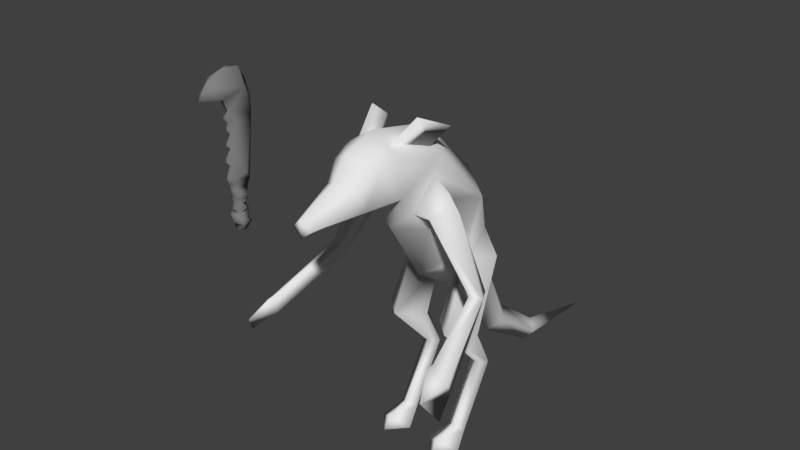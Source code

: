 # Source: enemy_rat.blend  (saved by Blender 2.79.0; exported with 4.5.12 LTS)
import bpy
from mathutils import Matrix  # noqa: F401  (used for matrix-valued properties, if any)

bpy.ops.wm.read_factory_settings(use_empty=True)
scene = bpy.context.scene
scene.name = 'Scene'

# ---- collections
col_collection_1 = bpy.data.collections.new('Collection 1'); scene.collection.children.link(col_collection_1)

# ---- materials (node trees are filled in below, after node groups)
mat_no_render = bpy.data.materials.new('no_render')
mat_no_render.alpha_threshold = 0.0
mat_no_render.use_transparent_shadow = False
mat_no_render.diffuse_color = (0.2266, 0.2266, 0.2266, 1.0)
mat_no_render.roughness = 0.5

# ---- material node trees

# ---- world
world_world = bpy.data.worlds.new('World'); scene.world = world_world
world_world.color = (0.05088, 0.05088, 0.05088)
world_world.use_sun_shadow = False
world_world.sun_shadow_jitter_overblur = 0.0
world_world.cycles.sampling_method = 'MANUAL'

# ---- meshes
me_cube_001 = bpy.data.meshes.new('Cube.001')
me_cube_001.from_pydata([(0.1205, -0.1289, 1.181), (0.07541, 0.2175, 0.5749), (0.1153, 0.1022, 0.942), (0.03803, 0.06287, 0.6263), (0.1089, -0.04419, 0.7614), (0.02897, -0.008149, 0.4677), (0.08515, -0.2911, 1.063), (0.1117, 0.02179, 0.7323), (0.108, -0.3261, 1.217), (0.07698, -0.4498, 1.076), (0.09222, -0.3975, 1.191), (0.06175, -0.462, 1.138), (0.03514, -0.6418, 1.073), (0.05153, 0.3736, 0.2871), (0.1117, -0.09029, 0.4776), (0.1117, 0.07399, 0.4578), (0.03786, 0.6146, 0.1185), (0.1117, 0.175, 0.6546), (0.05883, -0.3248, 1.243), (0.1541, -0.1349, 1.281), (0.03104, -0.2857, 1.204), (0.09113, -0.2223, 1.319), (0.07775, -0.1622, 1.271), (0.04923, -0.2642, 1.146), (0.09594, -0.1498, 1.21), (0.1944, -0.008149, 0.4677), (0.1779, 0.1149, 0.7277), (0.07694, 0.1337, 0.2673), (0.1117, 0.1045, 0.2675), (0.1117, 0.1626, 0.2862), (0.1464, 0.1337, 0.2673), (0.1117, 0.1633, 0.2482), (0.07694, -0.001566, 0.03627), (0.1117, -0.02496, 0.05907), (0.1117, 0.02454, -0.001913), (0.1464, -0.001566, 0.03627), (0.1771, -0.08039, -0.001111), (0.1117, -0.1484, -0.001111), (0.04624, -0.08039, -0.001111), (0.1117, -0.1188, 0.04692), (0.125, -0.159, 0.9391), (0.2635, -0.1699, 0.7108), (0.1448, -0.226, 0.9905), (0.2844, -0.1905, 0.7454), (0.295, -0.1166, 0.7352), (0.1483, -0.09345, 0.9884), (0.3216, -0.166, 0.7403), (0.2156, -0.1605, 1.008), (0.3028, -0.1478, 0.6961), (0.3955, -0.4373, 0.5858), (0.3881, -0.4177, 0.5372), (0.3428, -0.4373, 0.5582), (0.3351, -0.4368, 0.637), (0.3375, -0.4751, 0.6325), (0.3716, -0.5479, 0.5673), (0.4114, -0.5004, 0.4914), (0.1002, 0.1459, 0.803), (0.1724, -0.1568, 1.062), (0.1117, -0.09329, 1.001), (0.1097, -0.1565, 1.11), (0.09779, -0.1739, 0.9192), (0.09047, -0.2358, 0.9951), (-0.1205, -0.1289, 1.181), (0.0, 0.1788, 0.9942), (-0.07541, 0.2175, 0.5749), (-0.1153, 0.1022, 0.942), (-0.03803, 0.06287, 0.6263), (-0.1089, -0.04419, 0.7614), (0.0, 0.1455, 0.5259), (0.0, -0.09449, 0.6816), (-0.02897, -0.008149, 0.4677), (-0.08515, -0.2911, 1.063), (0.0, -0.3184, 1.04), (0.0, -0.3304, 1.289), (-0.1117, 0.02179, 0.7323), (-0.108, -0.3261, 1.217), (0.0, -0.4512, 1.244), (0.0, -0.4391, 1.03), (-0.07698, -0.4498, 1.076), (-0.09222, -0.3975, 1.191), (0.0, -0.5049, 1.171), (-0.06175, -0.462, 1.138), (0.0, -0.6526, 1.105), (0.0, -0.6467, 1.042), (-0.03514, -0.6418, 1.073), (0.0, 0.4228, 0.3206), (-0.05153, 0.3736, 0.2871), (-0.1117, -0.09029, 0.4776), (0.0, 0.3244, 0.2537), (-0.1117, 0.07399, 0.4578), (0.0, 0.6348, 0.1573), (-0.03786, 0.6146, 0.1185), (-0.1117, 0.175, 0.6546), (0.0, 0.5944, 0.07974), (0.0, 1.02, 0.05485), (-0.05883, -0.3248, 1.243), (-0.1541, -0.1349, 1.281), (-0.03104, -0.2857, 1.204), (-0.09113, -0.2223, 1.319), (-0.07775, -0.1622, 1.271), (-0.04923, -0.2642, 1.146), (-0.09594, -0.1498, 1.21), (-0.1944, -0.008149, 0.4677), (-0.1779, 0.1149, 0.7277), (-0.07694, 0.1337, 0.2673), (-0.1117, 0.1045, 0.2675), (-0.1117, 0.1626, 0.2862), (-0.1464, 0.1337, 0.2673), (-0.1117, 0.1633, 0.2482), (-0.07694, -0.001566, 0.03627), (-0.1117, -0.02496, 0.05907), (-0.1117, 0.02454, -0.001913), (-0.1464, -0.001566, 0.03627), (-0.1771, -0.08039, -0.001111), (-0.1117, -0.1484, -0.001111), (-0.04624, -0.08039, -0.001111), (-0.1117, -0.1188, 0.04692), (-0.125, -0.159, 0.9391), (-0.2635, -0.1699, 0.7108), (-0.1448, -0.226, 0.9905), (-0.2844, -0.1905, 0.7454), (-0.295, -0.1166, 0.7352), (-0.1483, -0.09345, 0.9884), (-0.3216, -0.166, 0.7403), (-0.2156, -0.1605, 1.008), (-0.3028, -0.1478, 0.6961), (-0.3955, -0.4373, 0.5858), (-0.3881, -0.4177, 0.5372), (-0.3428, -0.4373, 0.5582), (-0.3351, -0.4368, 0.637), (-0.3375, -0.4751, 0.6325), (-0.3716, -0.5479, 0.5673), (-0.4114, -0.5004, 0.4914), (-0.1002, 0.1459, 0.803), (-0.1724, -0.1568, 1.062), (-0.1117, -0.09329, 1.001), (-0.1097, -0.1565, 1.11), (-0.09779, -0.1739, 0.9192), (-0.09047, -0.2358, 0.9951), (0.0, -0.2403, 0.915), (0.0, -0.06616, 1.231), (0.0, 0.2895, 0.6239), (0.0, 0.2207, 0.8539)], [], [(142, 63, 2, 56), (139, 61, 6, 72), (0, 140, 73, 8), (141, 142, 17), (8, 73, 76, 10), (59, 58, 2, 0), (6, 0, 8), (5, 3, 17, 15), (9, 10, 11), (72, 6, 9, 77), (6, 8, 10, 9), (77, 9, 12, 83), (10, 76, 80, 11), (9, 11, 12), (11, 80, 82, 12), (14, 7, 3, 5), (141, 1, 13, 85), (15, 17, 26, 25), (1, 68, 88, 13), (90, 16, 94), (13, 88, 93, 16), (85, 13, 16, 90), (25, 26, 7, 14), (16, 93, 94), (21, 19, 22), (22, 19, 24), (24, 19, 21), (20, 22, 24, 23), (23, 24, 21, 18), (18, 21, 22, 20), (26, 17, 56), (27, 5, 15, 29), (27, 29, 31), (28, 14, 5, 27), (29, 15, 25, 30), (30, 25, 14, 28), (32, 27, 31, 34), (33, 28, 27, 32), (34, 31, 30, 35), (35, 30, 28, 33), (29, 30, 31), (34, 36, 37), (34, 37, 38), (41, 40, 45, 44), (43, 42, 40, 41), (44, 45, 47, 46), (46, 47, 42, 43), (47, 45, 57), (46, 43, 52, 49), (48, 46, 49, 50), (41, 48, 50, 51), (43, 41, 51, 52), (53, 51, 54), (52, 51, 53), (49, 52, 53), (49, 53, 54), (50, 49, 54, 55), (51, 50, 55, 54), (3, 7, 69), (7, 26, 56), (7, 56, 2, 4), (7, 4, 69), (69, 68, 3), (17, 3, 68, 1), (56, 17, 142), (17, 1, 141), (42, 57, 59, 61), (42, 47, 57), (57, 45, 58, 59), (40, 42, 61, 60), (45, 40, 60, 58), (44, 46, 48), (41, 44, 48), (139, 60, 61), (59, 0, 6, 61), (69, 4, 60, 139), (0, 2, 63, 140), (58, 60, 4, 2), (39, 38, 37), (39, 37, 36), (39, 36, 35), (35, 36, 34), (34, 38, 32), (38, 39, 32), (35, 33, 39), (33, 32, 39), (12, 82, 83), (142, 133, 65, 63), (139, 72, 71, 138), (62, 75, 73, 140), (141, 92, 142), (75, 79, 76, 73), (136, 62, 65, 135), (71, 75, 62), (70, 89, 92, 66), (78, 81, 79), (72, 77, 78, 71), (71, 78, 79, 75), (77, 83, 84, 78), (79, 81, 80, 76), (78, 84, 81), (81, 84, 82, 80), (87, 70, 66, 74), (141, 85, 86, 64), (89, 102, 103, 92), (64, 86, 88, 68), (90, 94, 91), (86, 91, 93, 88), (85, 90, 91, 86), (102, 87, 74, 103), (91, 94, 93), (98, 99, 96), (99, 101, 96), (101, 98, 96), (97, 100, 101, 99), (100, 95, 98, 101), (95, 97, 99, 98), (103, 133, 92), (104, 106, 89, 70), (104, 108, 106), (105, 104, 70, 87), (106, 107, 102, 89), (107, 105, 87, 102), (109, 111, 108, 104), (110, 109, 104, 105), (111, 112, 107, 108), (112, 110, 105, 107), (106, 108, 107), (111, 114, 113), (111, 115, 114), (118, 121, 122, 117), (120, 118, 117, 119), (121, 123, 124, 122), (123, 120, 119, 124), (124, 134, 122), (123, 126, 129, 120), (125, 127, 126, 123), (118, 128, 127, 125), (120, 129, 128, 118), (130, 131, 128), (129, 130, 128), (126, 130, 129), (126, 131, 130), (127, 132, 131, 126), (128, 131, 132, 127), (66, 69, 74), (74, 133, 103), (74, 67, 65, 133), (74, 69, 67), (69, 66, 68), (92, 64, 68, 66), (133, 142, 92), (92, 141, 64), (119, 138, 136, 134), (119, 134, 124), (134, 136, 135, 122), (117, 137, 138, 119), (122, 135, 137, 117), (121, 125, 123), (118, 125, 121), (139, 138, 137), (136, 138, 71, 62), (69, 139, 137, 67), (62, 140, 63, 65), (135, 65, 67, 137), (116, 114, 115), (116, 113, 114), (116, 112, 113), (112, 111, 113), (111, 109, 115), (115, 109, 116), (112, 116, 110), (110, 116, 109), (84, 83, 82)])
me_cube_001.polygons.foreach_set('use_smooth', [True] * 174)
_uv = me_cube_001.uv_layers.new(name='UVMap')
_uv.uv.foreach_set('vector', [0.5296, 0.6637, 0.5052, 0.7496, 0.4313, 0.7088, 0.4559, 0.6303, 0.208, 0.6816, 0.2397, 0.7478, 0.2072, 0.7922, 0.16, 0.7582, 0.3139, 0.8458, 0.375, 0.9007, 0.2296, 0.9585, 0.2199, 0.8858, 0.5567, 0.5214, 0.5296, 0.6637, 0.4644, 0.5461, 0.2199, 0.8858, 0.2296, 0.9585, 0.1523, 0.951, 0.1787, 0.8888, 0.2942, 0.8106, 0.3239, 0.7466, 0.4313, 0.7088, 0.3139, 0.8458, 0.2072, 0.7922, 0.3139, 0.8458, 0.2199, 0.8858, 0.2773, 0.4573, 0.2715, 0.557, 0.2167, 0.6023, 0.1932, 0.4581, 0.123, 0.8444, 0.1787, 0.8888, 0.1295, 0.8817, 0.16, 0.7582, 0.2072, 0.7922, 0.123, 0.8444, 0.09728, 0.7975, 0.2072, 0.7922, 0.2199, 0.8858, 0.1787, 0.8888, 0.123, 0.8444, 0.09728, 0.7975, 0.123, 0.8444, 0.03559, 0.8807, 0.01553, 0.8688, 0.1787, 0.8888, 0.1523, 0.951, 0.106, 0.9239, 0.1295, 0.8817, 0.123, 0.8444, 0.1295, 0.8817, 0.03559, 0.8807, 0.1295, 0.8817, 0.106, 0.9239, 0.0252, 0.9019, 0.03559, 0.8807, 0.0747, 0.4847, 0.08721, 0.625, 0.01194, 0.5724, 0.02521, 0.4709, 0.5567, 0.5214, 0.4903, 0.4942, 0.5774, 0.3101, 0.6187, 0.3311, 0.1932, 0.4581, 0.2167, 0.6023, 0.1516, 0.6179, 0.1247, 0.4767, 0.4903, 0.4942, 0.4334, 0.4523, 0.5373, 0.2853, 0.5774, 0.3101, 0.7225, 0.2126, 0.6999, 0.1874, 0.918, 0.0834, 0.5774, 0.3101, 0.5373, 0.2853, 0.6796, 0.1602, 0.6999, 0.1874, 0.6187, 0.3311, 0.5774, 0.3101, 0.6999, 0.1874, 0.7225, 0.2126, 0.1247, 0.4767, 0.1516, 0.6179, 0.08721, 0.625, 0.0747, 0.4847, 0.6999, 0.1874, 0.6796, 0.1602, 0.918, 0.0834, 0.3723, 0.2465, 0.3663, 0.3537, 0.3234, 0.2744, 0.3234, 0.2744, 0.3663, 0.3537, 0.2568, 0.2994, 0.4808, 0.3063, 0.3663, 0.3537, 0.3723, 0.2465, 0.3029, 0.1293, 0.3234, 0.2744, 0.2568, 0.2994, 0.228, 0.1393, 0.5103, 0.1518, 0.4808, 0.3063, 0.3723, 0.2465, 0.3836, 0.1249, 0.3836, 0.1249, 0.3723, 0.2465, 0.3234, 0.2744, 0.3029, 0.1293, 0.1516, 0.6179, 0.2167, 0.6023, 0.1601, 0.6819, 0.1959, 0.3038, 0.2773, 0.4573, 0.1932, 0.4581, 0.1674, 0.3167, 0.1959, 0.3038, 0.1674, 0.3167, 0.1653, 0.2956, 0.09994, 0.3069, 0.0747, 0.4847, 0.02521, 0.4709, 0.06569, 0.3046, 0.1674, 0.3167, 0.1932, 0.4581, 0.1247, 0.4767, 0.1338, 0.3094, 0.1338, 0.3094, 0.1247, 0.4767, 0.0747, 0.4847, 0.09994, 0.3069, 0.2066, 0.1183, 0.1959, 0.3038, 0.1653, 0.2956, 0.1711, 0.1188, 0.104, 0.1115, 0.09994, 0.3069, 0.06569, 0.3046, 0.07179, 0.1126, 0.1711, 0.1188, 0.1653, 0.2956, 0.1338, 0.3094, 0.1331, 0.1206, 0.1331, 0.1206, 0.1338, 0.3094, 0.09994, 0.3069, 0.104, 0.1115, 0.1674, 0.3167, 0.1338, 0.3094, 0.1653, 0.2956, 0.1711, 0.1188, 0.1373, 0.07675, 0.1427, 0.01824, 0.1711, 0.1188, 0.1427, 0.01824, 0.2053, 0.05207, 0.7305, 0.6705, 0.6953, 0.9163, 0.6285, 0.8898, 0.6844, 0.6863, 0.7646, 0.6772, 0.759, 0.9278, 0.6953, 0.9163, 0.7305, 0.6705, 0.8456, 0.694, 0.8773, 0.901, 0.8146, 0.8962, 0.8014, 0.6746, 0.8014, 0.6746, 0.8146, 0.8962, 0.759, 0.9278, 0.7646, 0.6772, 0.8146, 0.8962, 0.8773, 0.901, 0.8249, 0.9352, 0.8014, 0.6746, 0.7646, 0.6772, 0.7668, 0.4489, 0.8161, 0.4267, 0.8428, 0.66, 0.8014, 0.6746, 0.8161, 0.4267, 0.8541, 0.4204, 0.7305, 0.6705, 0.695, 0.6596, 0.6802, 0.4202, 0.7185, 0.4262, 0.7646, 0.6772, 0.7305, 0.6705, 0.7185, 0.4262, 0.7668, 0.4489, 0.767, 0.4251, 0.7185, 0.4262, 0.7672, 0.3592, 0.7668, 0.4489, 0.7185, 0.4262, 0.767, 0.4251, 0.8161, 0.4267, 0.7668, 0.4489, 0.767, 0.4251, 0.8161, 0.4267, 0.767, 0.4251, 0.7672, 0.3592, 0.8541, 0.4204, 0.8161, 0.4267, 0.7672, 0.3592, 0.8425, 0.347, 0.7185, 0.4262, 0.6802, 0.4202, 0.692, 0.347, 0.7672, 0.3592, 0.3935, 0.5184, 0.3832, 0.5941, 0.2984, 0.5472, 0.08721, 0.625, 0.1516, 0.6179, 0.1601, 0.6819, 0.3832, 0.5941, 0.4559, 0.6303, 0.4313, 0.7088, 0.3482, 0.6129, 0.3832, 0.5941, 0.3482, 0.6129, 0.2984, 0.5472, 0.2984, 0.5472, 0.4334, 0.4523, 0.3935, 0.5184, 0.4644, 0.5461, 0.3935, 0.5184, 0.4334, 0.4523, 0.4903, 0.4942, 0.4559, 0.6303, 0.4644, 0.5461, 0.5296, 0.6637, 0.4644, 0.5461, 0.4903, 0.4942, 0.5567, 0.5214, 0.759, 0.9278, 0.8249, 0.9352, 0.8358, 0.9826, 0.7493, 0.9619, 0.759, 0.9278, 0.8146, 0.8962, 0.8249, 0.9352, 0.8249, 0.9352, 0.8773, 0.901, 0.8905, 0.9231, 0.8358, 0.9826, 0.6953, 0.9163, 0.759, 0.9278, 0.7493, 0.9619, 0.6989, 0.9418, 0.6285, 0.8898, 0.6953, 0.9163, 0.6989, 0.9418, 0.6209, 0.9066, 0.8456, 0.694, 0.8014, 0.6746, 0.8428, 0.66, 0.7305, 0.6705, 0.6844, 0.6863, 0.695, 0.6596, 0.208, 0.6816, 0.2752, 0.7013, 0.2397, 0.7478, 0.2942, 0.8106, 0.3139, 0.8458, 0.2072, 0.7922, 0.2397, 0.7478, 0.2984, 0.5472, 0.3482, 0.6129, 0.2752, 0.7013, 0.208, 0.6816, 0.3139, 0.8458, 0.4313, 0.7088, 0.5052, 0.7496, 0.375, 0.9007, 0.3239, 0.7466, 0.2752, 0.7013, 0.3482, 0.6129, 0.4313, 0.7088, 0.1134, 0.05972, 0.06111, 0.04294, 0.1427, 0.01824, 0.1134, 0.05972, 0.1427, 0.01824, 0.1373, 0.07675, 0.1134, 0.05972, 0.1373, 0.07675, 0.1331, 0.1206, 0.1331, 0.1206, 0.1373, 0.07675, 0.1711, 0.1188, 0.1711, 0.1188, 0.2053, 0.05207, 0.2066, 0.1183, 0.06111, 0.04294, 0.1134, 0.05972, 0.07179, 0.1126, 0.1331, 0.1206, 0.104, 0.1115, 0.1134, 0.05972, 0.104, 0.1115, 0.07179, 0.1126, 0.1134, 0.05972, 0.03559, 0.8807, 0.0252, 0.9019, 0.01553, 0.8688, 0.5296, 0.6637, 0.4559, 0.6303, 0.4313, 0.7088, 0.5052, 0.7496, 0.208, 0.6816, 0.16, 0.7582, 0.2072, 0.7922, 0.2397, 0.7478, 0.3139, 0.8458, 0.2199, 0.8858, 0.2296, 0.9585, 0.375, 0.9007, 0.5567, 0.5214, 0.4644, 0.5461, 0.5296, 0.6637, 0.2199, 0.8858, 0.1787, 0.8888, 0.1523, 0.951, 0.2296, 0.9585, 0.2942, 0.8106, 0.3139, 0.8458, 0.4313, 0.7088, 0.3239, 0.7466, 0.2072, 0.7922, 0.2199, 0.8858, 0.3139, 0.8458, 0.2773, 0.4573, 0.1932, 0.4581, 0.2167, 0.6023, 0.2715, 0.557, 0.123, 0.8444, 0.1295, 0.8817, 0.1787, 0.8888, 0.16, 0.7582, 0.09728, 0.7975, 0.123, 0.8444, 0.2072, 0.7922, 0.2072, 0.7922, 0.123, 0.8444, 0.1787, 0.8888, 0.2199, 0.8858, 0.09728, 0.7975, 0.01553, 0.8688, 0.03559, 0.8807, 0.123, 0.8444, 0.1787, 0.8888, 0.1295, 0.8817, 0.106, 0.9239, 0.1523, 0.951, 0.123, 0.8444, 0.03559, 0.8807, 0.1295, 0.8817, 0.1295, 0.8817, 0.03559, 0.8807, 0.0252, 0.9019, 0.106, 0.9239, 0.0747, 0.4847, 0.02521, 0.4709, 0.01194, 0.5724, 0.08721, 0.625, 0.5567, 0.5214, 0.6187, 0.3311, 0.5774, 0.3101, 0.4903, 0.4942, 0.1932, 0.4581, 0.1247, 0.4767, 0.1516, 0.6179, 0.2167, 0.6023, 0.4903, 0.4942, 0.5774, 0.3101, 0.5373, 0.2853, 0.4334, 0.4523, 0.7225, 0.2126, 0.918, 0.0834, 0.6999, 0.1874, 0.5774, 0.3101, 0.6999, 0.1874, 0.6796, 0.1602, 0.5373, 0.2853, 0.6187, 0.3311, 0.7225, 0.2126, 0.6999, 0.1874, 0.5774, 0.3101, 0.1247, 0.4767, 0.0747, 0.4847, 0.08721, 0.625, 0.1516, 0.6179, 0.6999, 0.1874, 0.918, 0.0834, 0.6796, 0.1602, 0.3723, 0.2465, 0.3234, 0.2744, 0.3663, 0.3537, 0.3234, 0.2744, 0.2568, 0.2994, 0.3663, 0.3537, 0.4808, 0.3063, 0.3723, 0.2465, 0.3663, 0.3537, 0.3029, 0.1293, 0.228, 0.1393, 0.2568, 0.2994, 0.3234, 0.2744, 0.5103, 0.1518, 0.3836, 0.1249, 0.3723, 0.2465, 0.4808, 0.3063, 0.3836, 0.1249, 0.3029, 0.1293, 0.3234, 0.2744, 0.3723, 0.2465, 0.1516, 0.6179, 0.1601, 0.6819, 0.2167, 0.6023, 0.1959, 0.3038, 0.1674, 0.3167, 0.1932, 0.4581, 0.2773, 0.4573, 0.1959, 0.3038, 0.1653, 0.2956, 0.1674, 0.3167, 0.09994, 0.3069, 0.06569, 0.3046, 0.02521, 0.4709, 0.0747, 0.4847, 0.1674, 0.3167, 0.1338, 0.3094, 0.1247, 0.4767, 0.1932, 0.4581, 0.1338, 0.3094, 0.09994, 0.3069, 0.0747, 0.4847, 0.1247, 0.4767, 0.2066, 0.1183, 0.1711, 0.1188, 0.1653, 0.2956, 0.1959, 0.3038, 0.104, 0.1115, 0.07179, 0.1126, 0.06569, 0.3046, 0.09994, 0.3069, 0.1711, 0.1188, 0.1331, 0.1206, 0.1338, 0.3094, 0.1653, 0.2956, 0.1331, 0.1206, 0.104, 0.1115, 0.09994, 0.3069, 0.1338, 0.3094, 0.1674, 0.3167, 0.1653, 0.2956, 0.1338, 0.3094, 0.1711, 0.1188, 0.1427, 0.01824, 0.1373, 0.07675, 0.1711, 0.1188, 0.2053, 0.05207, 0.1427, 0.01824, 0.7305, 0.6705, 0.6844, 0.6863, 0.6285, 0.8898, 0.6953, 0.9163, 0.7646, 0.6772, 0.7305, 0.6705, 0.6953, 0.9163, 0.759, 0.9278, 0.8456, 0.694, 0.8014, 0.6746, 0.8146, 0.8962, 0.8773, 0.901, 0.8014, 0.6746, 0.7646, 0.6772, 0.759, 0.9278, 0.8146, 0.8962, 0.8146, 0.8962, 0.8249, 0.9352, 0.8773, 0.901, 0.8014, 0.6746, 0.8161, 0.4267, 0.7668, 0.4489, 0.7646, 0.6772, 0.8428, 0.66, 0.8541, 0.4204, 0.8161, 0.4267, 0.8014, 0.6746, 0.7305, 0.6705, 0.7185, 0.4262, 0.6802, 0.4202, 0.695, 0.6596, 0.7646, 0.6772, 0.7668, 0.4489, 0.7185, 0.4262, 0.7305, 0.6705, 0.767, 0.4251, 0.7672, 0.3592, 0.7185, 0.4262, 0.7668, 0.4489, 0.767, 0.4251, 0.7185, 0.4262, 0.8161, 0.4267, 0.767, 0.4251, 0.7668, 0.4489, 0.8161, 0.4267, 0.7672, 0.3592, 0.767, 0.4251, 0.8541, 0.4204, 0.8425, 0.347, 0.7672, 0.3592, 0.8161, 0.4267, 0.7185, 0.4262, 0.7672, 0.3592, 0.692, 0.347, 0.6802, 0.4202, 0.3935, 0.5184, 0.2984, 0.5472, 0.3832, 0.5941, 0.08721, 0.625, 0.1601, 0.6819, 0.1516, 0.6179, 0.3832, 0.5941, 0.3482, 0.6129, 0.4313, 0.7088, 0.4559, 0.6303, 0.3832, 0.5941, 0.2984, 0.5472, 0.3482, 0.6129, 0.2984, 0.5472, 0.3935, 0.5184, 0.4334, 0.4523, 0.4644, 0.5461, 0.4903, 0.4942, 0.4334, 0.4523, 0.3935, 0.5184, 0.4559, 0.6303, 0.5296, 0.6637, 0.4644, 0.5461, 0.4644, 0.5461, 0.5567, 0.5214, 0.4903, 0.4942, 0.759, 0.9278, 0.7493, 0.9619, 0.8358, 0.9826, 0.8249, 0.9352, 0.759, 0.9278, 0.8249, 0.9352, 0.8146, 0.8962, 0.8249, 0.9352, 0.8358, 0.9826, 0.8905, 0.9231, 0.8773, 0.901, 0.6953, 0.9163, 0.6989, 0.9418, 0.7493, 0.9619, 0.759, 0.9278, 0.6285, 0.8898, 0.6209, 0.9066, 0.6989, 0.9418, 0.6953, 0.9163, 0.8456, 0.694, 0.8428, 0.66, 0.8014, 0.6746, 0.7305, 0.6705, 0.695, 0.6596, 0.6844, 0.6863, 0.208, 0.6816, 0.2397, 0.7478, 0.2752, 0.7013, 0.2942, 0.8106, 0.2397, 0.7478, 0.2072, 0.7922, 0.3139, 0.8458, 0.2984, 0.5472, 0.208, 0.6816, 0.2752, 0.7013, 0.3482, 0.6129, 0.3139, 0.8458, 0.375, 0.9007, 0.5052, 0.7496, 0.4313, 0.7088, 0.3239, 0.7466, 0.4313, 0.7088, 0.3482, 0.6129, 0.2752, 0.7013, 0.1134, 0.05972, 0.1427, 0.01824, 0.06111, 0.04294, 0.1134, 0.05972, 0.1373, 0.07675, 0.1427, 0.01824, 0.1134, 0.05972, 0.1331, 0.1206, 0.1373, 0.07675, 0.1331, 0.1206, 0.1711, 0.1188, 0.1373, 0.07675, 0.1711, 0.1188, 0.2066, 0.1183, 0.2053, 0.05207, 0.06111, 0.04294, 0.07179, 0.1126, 0.1134, 0.05972, 0.1331, 0.1206, 0.1134, 0.05972, 0.104, 0.1115, 0.104, 0.1115, 0.1134, 0.05972, 0.07179, 0.1126, 0.03559, 0.8807, 0.01553, 0.8688, 0.0252, 0.9019])
me_cube_001.use_remesh_preserve_volume = False
me_cube_001.use_remesh_preserve_attributes = False
me_cube_001.use_mirror_vertex_groups = False
me_cube_001.update()
me_cube_005 = bpy.data.meshes.new('Cube.005')
me_cube_005.from_pydata([(-0.02493, -0.01854, -0.01457), (-0.03052, -0.02038, 0.03258), (-0.02736, -0.01051, 0.05825), (-0.03635, -0.002736, -0.03842), (-0.02118, -0.02005, -0.05363), (-0.01526, 0.02791, 0.02555), (-0.02675, 0.0139, 0.008442), (0.02258, 0.02342, -0.01498), (-0.007175, 0.03051, 0.008655), (-0.01491, 0.03331, -0.04536), (-0.01676, 0.01923, -0.02398), (-0.005942, 0.03066, 0.043), (0.02712, 0.01855, -0.04908), (0.03619, -0.01112, -0.008038), (0.03344, 0.01708, 0.03076), (0.01767, -0.01822, -0.02619), (0.03579, -0.02658, -0.04591), (0.03352, 0.02701, -0.0703), (0.0255, -0.007854, 0.01327), (0.03388, -0.01617, 0.06177), (0.001075, -0.04191, -0.005128), (-0.006079, -0.02851, 0.02023), (0.001736, -0.0404, -0.06623), (0.02177, -0.02991, 0.04142), (-0.01359, -0.03097, 0.05219), (-0.01615, -0.03937, -0.03249), (-0.03033, -0.008242, -0.1029), (-0.02215, 0.02336, -0.1096), (-0.02162, 0.02339, -0.06458), (0.02401, -0.02588, 0.1049), (0.03183, 0.0141, 0.05221), (0.02319, 0.04028, 0.1105), (0.02753, 0.02372, 0.1438), (-0.009496, -0.05624, 0.2057), (0.005719, -0.03273, 0.2524), (0.003255, -0.05396, 0.2762), (-0.02812, -0.04079, 0.1187), (0.01838, -0.06026, 0.2049), (-0.01094, -0.02062, 0.2535), (-0.04049, -0.003951, 0.1001), (-0.01846, 0.04445, 0.1159), (-0.01008, -0.04113, 0.0982), (0.01457, -0.03682, 0.08086), (-8.228e-06, -0.05759, 0.1317), (0.02289, -0.04608, 0.1294), (0.01726, 0.03211, 0.07805), (-0.02365, 0.02705, 0.08961), (-0.01383, 0.08774, 0.3839), (-0.009176, 0.08219, 0.4507), (0.01478, -0.0336, 0.1786), (-0.00972, -0.03953, 0.1837), (-0.02708, 0.01816, 0.1322), (0.0196, 0.0473, 0.489), (0.01405, -0.1364, 0.5378), (0.00497, -0.02898, 0.314), (0.01677, 0.07587, 0.3758), (0.01476, 0.07785, 0.4466), (-0.01683, 0.07577, 0.3573), (-0.01016, -0.01551, 0.3115), (0.002233, -0.03646, 0.3648), (0.002094, -0.04507, 0.3393), (0.002187, -0.05649, 0.3885), (0.007744, -0.02614, 0.4116), (-0.007515, -0.03089, 0.4117), (-0.01775, -0.007701, 0.5872), (-0.01236, -0.1003, 0.5646), (-0.01502, 0.005407, 0.4277), (-0.01125, -0.05585, 0.4644), (0.01539, 0.0239, 0.5809), (0.01534, -0.05631, 0.5872), (-0.004414, 0.07104, 0.5248), (-0.01785, 0.05833, 0.5062), (0.02362, 0.0005158, -0.1068), (0.02977, -0.01398, -0.08402), (-0.03254, -0.002806, -0.08131), (-0.0009763, -0.02513, -0.1063), (0.01097, 0.03072, -0.1016), (0.00423, -0.1673, 0.4877), (0.0106, -0.05549, 0.4628), (-0.005341, 0.02392, 0.582), (-0.01342, -0.1593, 0.4997)], [], [(1, 24, 5), (0, 21, 6), (5, 8, 6), (2, 11, 24), (6, 10, 0), (10, 9, 3), (8, 14, 18), (30, 14, 11), (45, 30, 11), (16, 7, 15), (30, 23, 14), (15, 13, 20), (16, 15, 0), (22, 16, 25), (21, 23, 24), (13, 18, 20), (18, 23, 21), (21, 24, 1), (0, 4, 25), (75, 74, 26), (27, 75, 26), (31, 29, 45), (31, 44, 29), (38, 50, 33), (50, 49, 37), (34, 33, 37), (39, 2, 41), (41, 2, 24), (42, 29, 41), (41, 44, 43), (29, 44, 41), (31, 46, 40), (47, 56, 55), (34, 32, 54), (49, 32, 34), (32, 31, 55), (49, 34, 37), (55, 54, 32), (34, 54, 35), (51, 50, 38), (51, 38, 66), (66, 57, 51), (52, 68, 53), (59, 54, 55), (62, 59, 55), (78, 62, 52), (58, 59, 66), (66, 48, 47), (59, 58, 60), (80, 65, 64), (70, 56, 71), (70, 52, 56), (71, 79, 70), (68, 52, 70), (75, 27, 72), (73, 75, 72), (16, 22, 73), (73, 74, 75), (22, 74, 73), (4, 74, 22), (28, 17, 76), (65, 80, 53), (80, 77, 53), (9, 28, 4, 3), (53, 77, 78), (64, 69, 79), (78, 67, 62), (0, 3, 4), (6, 21, 1), (1, 5, 6), (5, 24, 11), (2, 46, 11), (2, 39, 46), (4, 28, 74), (0, 10, 3), (10, 6, 8), (7, 10, 8), (9, 12, 28), (7, 8, 18), (8, 5, 11), (10, 7, 9), (12, 17, 28), (7, 12, 9), (15, 7, 13), (16, 12, 7), (16, 17, 12), (73, 17, 16), (18, 14, 23), (19, 42, 23), (20, 0, 15), (25, 16, 0), (20, 18, 21), (23, 42, 24), (25, 4, 22), (26, 74, 27), (74, 28, 27), (45, 29, 42), (45, 42, 19), (19, 30, 45), (31, 32, 44), (43, 50, 36), (33, 50, 37), (50, 43, 49), (49, 43, 44), (34, 38, 33), (46, 39, 40), (35, 58, 38), (54, 58, 35), (39, 41, 36), (39, 36, 51), (51, 40, 39), (41, 24, 42), (41, 43, 36), (46, 31, 45), (45, 11, 46), (47, 55, 57), (48, 56, 47), (31, 40, 57), (31, 57, 55), (49, 44, 32), (51, 57, 40), (51, 36, 50), (66, 38, 58), (52, 53, 78), (63, 66, 61), (59, 60, 54), (55, 56, 52), (59, 62, 61), (52, 62, 55), (66, 47, 57), (63, 67, 66), (66, 59, 61), (60, 58, 54), (61, 62, 63), (62, 67, 63), (80, 64, 67), (67, 71, 66), (71, 48, 66), (67, 64, 71), (53, 68, 69), (48, 71, 56), (70, 79, 68), (71, 64, 79), (72, 76, 73), (27, 28, 76), (73, 76, 17), (76, 72, 27), (53, 69, 65), (77, 67, 78), (79, 69, 68), (64, 65, 69), (80, 67, 77), (14, 8, 11), (13, 7, 18), (23, 30, 19), (0, 20, 21), (35, 38, 34)])
me_cube_005.polygons.foreach_set('use_smooth', [True] * 157)
_uv = me_cube_005.uv_layers.new(name='UVMap')
_uv.uv.foreach_set('vector', [0.3706, 0.188, 0.3918, 0.2231, 0.3103, 0.1856, 0.3706, 0.1187, 0.4022, 0.1656, 0.3334, 0.158, 0.3103, 0.1856, 0.2961, 0.1609, 0.3334, 0.158, 0.365, 0.2442, 0.2996, 0.2144, 0.3918, 0.2231, 0.3334, 0.158, 0.3177, 0.1162, 0.3706, 0.1187, 0.3177, 0.1162, 0.3108, 0.09211, 0.3429, 0.09607, 0.2961, 0.1609, 0.2421, 0.1937, 0.2179, 0.1577, 0.2359, 0.2203, 0.2421, 0.1937, 0.2996, 0.2144, 0.2564, 0.2695, 0.2359, 0.2203, 0.2996, 0.2144, 0.2157, 0.04664, 0.2663, 0.1178, 0.2123, 0.08906, 0.2359, 0.2203, 0.1802, 0.1955, 0.2421, 0.1937, 0.2123, 0.08906, 0.2215, 0.123, 0.1605, 0.1124, 0.4194, 0.05024, 0.4127, 0.08027, 0.3706, 0.1187, 0.3705, 0.05955, 0.4194, 0.05024, 0.3735, 0.08446, 0.1568, 0.1539, 0.1802, 0.1955, 0.1298, 0.1935, 0.2215, 0.123, 0.2179, 0.1577, 0.1605, 0.1124, 0.2179, 0.1577, 0.1802, 0.1955, 0.1568, 0.1539, 0.4022, 0.1656, 0.3918, 0.2231, 0.3706, 0.188, 0.3706, 0.1187, 0.3543, 0.07744, 0.3735, 0.08446, 0.3334, 0.04442, 0.3363, 0.06271, 0.3305, 0.05299, 0.3229, 0.05336, 0.3334, 0.04442, 0.3305, 0.05299, 0.2489, 0.3171, 0.1607, 0.2881, 0.2564, 0.2695, 0.2489, 0.3171, 0.1298, 0.3176, 0.1607, 0.2881, 0.4105, 0.5123, 0.4349, 0.4103, 0.4527, 0.4469, 0.06934, 0.3889, 0.1121, 0.4008, 0.06965, 0.4505, 0.444, 0.5213, 0.4527, 0.4469, 0.494, 0.4439, 0.366, 0.2979, 0.365, 0.2442, 0.4278, 0.2815, 0.4278, 0.2815, 0.365, 0.2442, 0.3918, 0.2231, 0.1554, 0.2478, 0.1607, 0.2881, 0.1139, 0.2597, 0.1139, 0.2597, 0.1298, 0.3176, 0.09709, 0.3102, 0.1607, 0.2881, 0.1298, 0.3176, 0.1139, 0.2597, 0.2489, 0.3171, 0.3179, 0.29, 0.3035, 0.3308, 0.2882, 0.7057, 0.2661, 0.7716, 0.2498, 0.6945, 0.1049, 0.5208, 0.2174, 0.3598, 0.1006, 0.6171, 0.1121, 0.4008, 0.2174, 0.3598, 0.1049, 0.5208, 0.2174, 0.3598, 0.2489, 0.3171, 0.2498, 0.6945, 0.1121, 0.4008, 0.1049, 0.5208, 0.06965, 0.4505, 0.2498, 0.6945, 0.1006, 0.6171, 0.2174, 0.3598, 0.444, 0.5213, 0.4378, 0.5896, 0.431, 0.5513, 0.3435, 0.3464, 0.4349, 0.4103, 0.4105, 0.5123, 0.3435, 0.3464, 0.4105, 0.5123, 0.3884, 0.7578, 0.3884, 0.7578, 0.2958, 0.6703, 0.3435, 0.3464, 0.2422, 0.8241, 0.2727, 0.9136, 0.07437, 0.9999, 0.09408, 0.6952, 0.1006, 0.6171, 0.2498, 0.6945, 0.1191, 0.7641, 0.09408, 0.6952, 0.2498, 0.6945, 0.113, 0.8522, 0.1191, 0.7641, 0.2422, 0.8241, 0.4089, 0.5905, 0.4535, 0.6576, 0.3884, 0.7578, 0.3884, 0.7578, 0.2921, 0.7721, 0.2882, 0.7057, 0.4535, 0.6576, 0.4089, 0.5905, 0.4374, 0.6172, 0.5075, 0.9496, 0.4207, 0.9717, 0.3316, 0.9329, 0.2854, 0.8473, 0.2661, 0.7716, 0.3057, 0.8334, 0.2854, 0.8473, 0.2422, 0.8241, 0.2661, 0.7716, 0.3057, 0.8334, 0.2976, 0.9226, 0.2854, 0.8473, 0.2727, 0.9136, 0.2422, 0.8241, 0.2854, 0.8473, 0.3334, 0.04442, 0.3229, 0.05336, 0.3127, 0.01094, 0.3677, 0.01022, 0.3334, 0.04442, 0.3127, 0.01094, 0.4194, 0.05024, 0.3705, 0.05955, 0.3677, 0.01022, 0.3677, 0.01022, 0.3363, 0.06271, 0.3334, 0.04442, 0.3705, 0.05955, 0.3363, 0.06271, 0.3677, 0.01022, 0.3543, 0.07744, 0.3363, 0.06271, 0.3705, 0.05955, 0.3195, 0.07747, 0.2864, 0.05621, 0.3091, 0.04841, 0.4207, 0.9717, 0.5075, 0.9496, 0.4745, 0.9999, 0.5075, 0.9496, 0.5372, 0.9538, 0.4745, 0.9999, 0.3108, 0.09211, 0.3195, 0.07747, 0.3543, 0.07744, 0.3429, 0.09607, 0.07437, 0.9999, 7.329e-05, 0.9638, 0.113, 0.8522, 0.3316, 0.9329, 0.3598, 0.9938, 0.2976, 0.9226, 0.4856, 0.8064, 0.4575, 0.8192, 0.4542, 0.727, 0.3706, 0.1187, 0.3429, 0.09607, 0.3543, 0.07744, 0.3334, 0.158, 0.4022, 0.1656, 0.3706, 0.188, 0.3706, 0.188, 0.3103, 0.1856, 0.3334, 0.158, 0.3103, 0.1856, 0.3918, 0.2231, 0.2996, 0.2144, 0.365, 0.2442, 0.3179, 0.29, 0.2996, 0.2144, 0.365, 0.2442, 0.366, 0.2979, 0.3179, 0.29, 0.3543, 0.07744, 0.3195, 0.07747, 0.3363, 0.06271, 0.3706, 0.1187, 0.3177, 0.1162, 0.3429, 0.09607, 0.3177, 0.1162, 0.3334, 0.158, 0.2961, 0.1609, 0.2663, 0.1178, 0.3177, 0.1162, 0.2961, 0.1609, 0.3108, 0.09211, 0.2745, 0.07385, 0.3195, 0.07747, 0.2663, 0.1178, 0.2961, 0.1609, 0.2179, 0.1577, 0.2961, 0.1609, 0.3103, 0.1856, 0.2996, 0.2144, 0.3177, 0.1162, 0.2663, 0.1178, 0.3108, 0.09211, 0.2745, 0.07385, 0.2864, 0.05621, 0.3195, 0.07747, 0.2663, 0.1178, 0.2745, 0.07385, 0.3108, 0.09211, 0.2123, 0.08906, 0.2663, 0.1178, 0.2215, 0.123, 0.2157, 0.04664, 0.2745, 0.07385, 0.2663, 0.1178, 0.2157, 0.04664, 0.2864, 0.05621, 0.2745, 0.07385, 0.2712, 7.329e-05, 0.2864, 0.05621, 0.2157, 0.04664, 0.2179, 0.1577, 0.2421, 0.1937, 0.1802, 0.1955, 0.1958, 0.2256, 0.1554, 0.2478, 0.1802, 0.1955, 0.4183, 0.1278, 0.3706, 0.1187, 0.4127, 0.08027, 0.3735, 0.08446, 0.4194, 0.05024, 0.3706, 0.1187, 0.1605, 0.1124, 0.2179, 0.1577, 0.1568, 0.1539, 0.1802, 0.1955, 0.1554, 0.2478, 0.1298, 0.1935, 0.3735, 0.08446, 0.3543, 0.07744, 0.3705, 0.05955, 0.3305, 0.05299, 0.3363, 0.06271, 0.3229, 0.05336, 0.3363, 0.06271, 0.3195, 0.07747, 0.3229, 0.05336, 0.2564, 0.2695, 0.1607, 0.2881, 0.1554, 0.2478, 0.2564, 0.2695, 0.1554, 0.2478, 0.1958, 0.2256, 0.1958, 0.2256, 0.2359, 0.2203, 0.2564, 0.2695, 0.2489, 0.3171, 0.2174, 0.3598, 0.1298, 0.3176, 0.4619, 0.3294, 0.4349, 0.4103, 0.4145, 0.3176, 0.4527, 0.4469, 0.4349, 0.4103, 0.494, 0.4439, 0.06934, 0.3889, 0.09709, 0.3102, 0.1121, 0.4008, 0.1121, 0.4008, 0.09709, 0.3102, 0.1298, 0.3176, 0.444, 0.5213, 0.4105, 0.5123, 0.4527, 0.4469, 0.3179, 0.29, 0.366, 0.2979, 0.3035, 0.3308, 0.431, 0.5513, 0.4089, 0.5905, 0.4105, 0.5123, 0.4378, 0.5896, 0.4089, 0.5905, 0.431, 0.5513, 0.366, 0.2979, 0.4278, 0.2815, 0.4145, 0.3176, 0.366, 0.2979, 0.4145, 0.3176, 0.3435, 0.3464, 0.3435, 0.3464, 0.3035, 0.3308, 0.366, 0.2979, 0.1139, 0.2597, 0.1298, 0.1935, 0.1554, 0.2478, 0.4278, 0.2815, 0.4619, 0.3294, 0.4145, 0.3176, 0.3179, 0.29, 0.2489, 0.3171, 0.2564, 0.2695, 0.2564, 0.2695, 0.2996, 0.2144, 0.3179, 0.29, 0.2882, 0.7057, 0.2498, 0.6945, 0.2958, 0.6703, 0.2921, 0.7721, 0.2661, 0.7716, 0.2882, 0.7057, 0.2489, 0.3171, 0.3035, 0.3308, 0.2958, 0.6703, 0.2489, 0.3171, 0.2958, 0.6703, 0.2498, 0.6945, 0.1121, 0.4008, 0.1298, 0.3176, 0.2174, 0.3598, 0.3435, 0.3464, 0.2958, 0.6703, 0.3035, 0.3308, 0.3435, 0.3464, 0.4145, 0.3176, 0.4349, 0.4103, 0.3884, 0.7578, 0.4105, 0.5123, 0.4089, 0.5905, 0.2422, 0.8241, 0.07437, 0.9999, 0.113, 0.8522, 0.4329, 0.7299, 0.3884, 0.7578, 0.4458, 0.7069, 0.4535, 0.6576, 0.4374, 0.6172, 0.4378, 0.5896, 0.2498, 0.6945, 0.2661, 0.7716, 0.2422, 0.8241, 0.4535, 0.6576, 0.4542, 0.727, 0.4458, 0.7069, 0.2422, 0.8241, 0.1191, 0.7641, 0.2498, 0.6945, 0.3884, 0.7578, 0.2882, 0.7057, 0.2958, 0.6703, 0.4329, 0.7299, 0.4575, 0.8192, 0.3884, 0.7578, 0.3884, 0.7578, 0.4535, 0.6576, 0.4458, 0.7069, 0.4374, 0.6172, 0.4089, 0.5905, 0.4378, 0.5896, 0.4458, 0.7069, 0.4542, 0.727, 0.4329, 0.7299, 0.4542, 0.727, 0.4575, 0.8192, 0.4329, 0.7299, 0.5075, 0.9496, 0.3316, 0.9329, 0.4575, 0.8192, 0.4575, 0.8192, 0.3057, 0.8334, 0.3884, 0.7578, 0.3057, 0.8334, 0.2921, 0.7721, 0.3884, 0.7578, 0.4575, 0.8192, 0.3316, 0.9329, 0.3057, 0.8334, 0.07437, 0.9999, 0.2727, 0.9136, 0.2109, 0.9828, 0.2921, 0.7721, 0.3057, 0.8334, 0.2661, 0.7716, 0.2854, 0.8473, 0.2976, 0.9226, 0.2727, 0.9136, 0.3057, 0.8334, 0.3316, 0.9329, 0.2976, 0.9226, 0.3127, 0.01094, 0.3091, 0.04841, 0.2712, 7.329e-05, 0.3229, 0.05336, 0.3195, 0.07747, 0.3091, 0.04841, 0.2712, 7.329e-05, 0.3091, 0.04841, 0.2864, 0.05621, 0.3091, 0.04841, 0.3127, 0.01094, 0.3229, 0.05336, 0.4745, 0.9999, 0.3598, 0.9938, 0.4207, 0.9717, 0.5372, 0.9538, 0.4575, 0.8192, 0.4856, 0.8064, 0.2976, 0.9226, 0.2109, 0.9828, 0.2727, 0.9136, 0.3316, 0.9329, 0.4207, 0.9717, 0.3598, 0.9938, 0.5075, 0.9496, 0.4575, 0.8192, 0.5372, 0.9538, 0.2421, 0.1937, 0.2961, 0.1609, 0.2996, 0.2144, 0.2215, 0.123, 0.2663, 0.1178, 0.2179, 0.1577, 0.1802, 0.1955, 0.2359, 0.2203, 0.1958, 0.2256, 0.3706, 0.1187, 0.4183, 0.1278, 0.4022, 0.1656, 0.431, 0.5513, 0.4105, 0.5123, 0.444, 0.5213])
me_cube_005.materials.append(mat_no_render)
me_cube_005.use_remesh_preserve_volume = False
me_cube_005.use_remesh_preserve_attributes = False
me_cube_005.use_mirror_vertex_groups = False
me_cube_005.update()
arm_armature = bpy.data.armatures.new('Armature')  # bones are not reproduced

# ---- objects
ob_armature = bpy.data.objects.new('Armature', arm_armature)
ob_enemy_rat = bpy.data.objects.new('enemy_rat', me_cube_001)
ob_weapon_rat_basher = bpy.data.objects.new('weapon_rat_basher', me_cube_005)

# ---- transforms, parenting, visibility, modifiers, constraints
ob_armature.location = (1.307e-16, 0.2218, 0.5888)
ob_armature.rotation_euler = (0.7749, 1.553e-16, 6.339e-17)
ob_armature.scale = (0.7537, 0.7537, 0.7537)
ob_armature.show_in_front = True
ob_armature.lineart.crease_threshold = 0.0
ob_enemy_rat.location = (0.0, 0.0, 0.0)
ob_enemy_rat.lineart.crease_threshold = 0.0
_vg = ob_enemy_rat.vertex_groups.new(name='Bone.001')
for _i, _w in zip([0, 6, 8, 9, 10, 11, 12, 18, 19, 20, 21, 22, 23, 24, 62, 71, 72, 73, 75, 76, 77, 78, 79, 80, 81, 82, 83, 84, 95, 96, 97, 98, 99, 100, 101, 136, 140], [0.5, 1.0, 1.0, 1.0, 1.0, 1.0, 1.0, 1.0, 1.0, 1.0, 1.0, 1.0, 0.9961, 0.945, 0.4982, 0.9988, 1.0, 1.0, 1.0, 1.0, 1.0, 0.9967, 1.0, 0.9967, 1.0, 1.0, 1.0, 1.0, 1.0, 1.0, 0.9907, 0.9993, 1.0, 1.0, 0.9993, 0.01817, 0.5]): _vg.add([_i], _w, 'REPLACE')
_vg = ob_enemy_rat.vertex_groups.new(name='Bone.003')
for _i, _w in zip([13, 16, 85, 86, 88, 90, 91, 93, 94], [0.5, 1.0, 0.5, 0.5, 0.5, 1.0, 1.0, 1.0, 1.0]): _vg.add([_i], _w, 'REPLACE')
_vg = ob_enemy_rat.vertex_groups.new(name='Bone.002')
for _i, _w in zip([1, 13, 64, 68, 85, 86, 88, 141], [0.5, 0.5, 0.5, 0.5, 0.5, 0.5, 0.5, 0.5]): _vg.add([_i], _w, 'REPLACE')
_vg = ob_enemy_rat.vertex_groups.new(name='Bone.012')
for _i, _w in zip([118, 120, 123, 125, 126, 127, 128, 129, 130, 131, 132], [0.5, 0.5, 0.4991, 0.9802, 1.0, 0.9792, 1.0, 1.0, 1.0, 1.0, 1.0]): _vg.add([_i], _w, 'REPLACE')
_vg = ob_enemy_rat.vertex_groups.new(name='Bone.011')
for _i, _w in zip([117, 118, 119, 120, 121, 122, 123, 124, 125, 134, 135, 136, 137, 138], [0.9986, 0.5, 1.0, 0.5, 0.9921, 0.9433, 0.4942, 1.0, 0.02649, 0.9989, 0.0002861, 6.164e-06, 0.001756, 1.113e-15]): _vg.add([_i], _w, 'REPLACE')
_vg = ob_enemy_rat.vertex_groups.new(name='Bone.007')
for _i, _w in zip([41, 43, 46, 48, 49, 50, 51, 52, 53, 54, 55], [0.499, 0.5, 0.488, 1.0, 1.0, 1.0, 1.0, 1.0, 1.0, 1.0, 1.0]): _vg.add([_i], _w, 'REPLACE')
_vg = ob_enemy_rat.vertex_groups.new(name='Bone.006')
for _i, _w in zip([0, 40, 41, 42, 43, 44, 45, 46, 47, 57, 58, 59, 60, 61], [0.0, 0.9992, 0.4979, 1.0, 0.5, 1.0, 1.0, 0.4548, 1.0, 0.9947, 0.003, 0.001235, 6.432e-05, 6.03e-12]): _vg.add([_i], _w, 'REPLACE')
_vg = ob_enemy_rat.vertex_groups.new(name='Bone.005')
for _i, _w in zip([5, 14, 15, 25, 27, 28, 29, 30, 31, 32, 33, 34, 35, 36, 37, 38, 39], [0.474, 0.5, 0.5, 0.5, 1.0, 1.0, 1.0, 1.0, 1.0, 1.0, 1.0, 1.0, 1.0, 1.0, 0.9772, 1.0, 1.0]): _vg.add([_i], _w, 'REPLACE')
_vg = ob_enemy_rat.vertex_groups.new(name='Bone.004')
for _i, _w in zip([3, 5, 7, 14, 15, 17, 25, 26, 56], [0.1062, 0.4982, 0.5, 0.5, 0.5, 1.401e-07, 0.5, 1.0, 0.5]): _vg.add([_i], _w, 'REPLACE')
_vg = ob_enemy_rat.vertex_groups.new(name='Bone.009')
for _i, _w in zip([3, 14, 66, 70, 74, 87, 89, 92, 102, 103, 133], [0.0, 0.1336, 0.1031, 0.4172, 0.5, 0.5, 0.5, 1.294e-26, 0.5, 0.9997, 0.5]): _vg.add([_i], _w, 'REPLACE')
_vg = ob_enemy_rat.vertex_groups.new(name='Bone.010')
for _i, _w in zip([70, 87, 89, 102, 104, 105, 106, 107, 108, 109, 110, 111, 112, 113, 114, 115, 116], [0.3732, 0.5, 0.5, 0.5, 1.0, 1.0, 1.0, 1.0, 1.0, 1.0, 1.0, 1.0, 1.0, 1.0, 0.9972, 0.7457, 1.0]): _vg.add([_i], _w, 'REPLACE')
_vg = ob_enemy_rat.vertex_groups.new(name='Bone')
for _i, _w in zip([0, 1, 2, 3, 4, 7, 17, 56, 58, 59, 60, 61, 62, 63, 64, 65, 66, 67, 68, 69, 74, 92, 115, 133, 135, 136, 137, 138, 139, 140, 141, 142], [0.9893, 0.5, 1.0, 0.5, 0.9995, 0.4991, 1.0, 0.5, 0.4723, 0.5, 0.4778, 0.5, 0.9982, 1.0, 0.4998, 0.9995, 0.4305, 1.0, 0.5, 1.0, 0.5, 1.0, 0.01833, 0.5, 0.5, 0.5, 0.5, 0.5, 1.0, 0.5, 0.5, 1.0]): _vg.add([_i], _w, 'REPLACE')
_m = ob_enemy_rat.modifiers.new('Armature', 'ARMATURE')
_m.object = ob_armature
ob_weapon_rat_basher.location = (-1.0, 0.0, 0.6)
ob_weapon_rat_basher.lineart.crease_threshold = 0.0

# ---- collection membership
col_collection_1.objects.link(ob_armature)
col_collection_1.objects.link(ob_enemy_rat)
col_collection_1.objects.link(ob_weapon_rat_basher)

# ---- scene / render settings (as saved in the file)
scene.frame_start = 1; scene.frame_end = 250; scene.frame_set(1)
scene.render.engine = 'BLENDER_EEVEE_NEXT'
scene.render.resolution_percentage = 50
scene.render.dither_intensity = 0.0
scene.cycles.use_denoising = False
scene.cycles.samples = 128
scene.cycles.sampling_pattern = 'TABULATED_SOBOL'
scene.cycles.use_adaptive_sampling = False
scene.cycles.use_light_tree = False
scene.cycles.blur_glossy = 0.0
scene.cycles.sample_clamp_indirect = 0.0
scene.view_settings.view_transform = 'Standard'
bpy.context.view_layer.update()

# ---- added for rendering (the .blend has no active camera and no usable light): camera, sun
cam_auto = bpy.data.cameras.new('AutoCamera')
cam_auto.lens = 50.0
cam_auto.sensor_width = 36.0
cam_auto.clip_end = 1000.0
ob_auto_camera = bpy.data.objects.new('AutoCamera', cam_auto)
scene.collection.objects.link(ob_auto_camera)
ob_auto_camera.location = (2.07135, -2.67933, 2.56709)
ob_auto_camera.rotation_euler = (1.09748, -7.21219e-08, 0.694738)
scene.camera = ob_auto_camera
light_auto_sun = bpy.data.lights.new('AutoSun', 'SUN')
light_auto_sun.energy = 3.0
light_auto_sun.angle = 0.0523599
ob_auto_sun = bpy.data.objects.new('AutoSun', light_auto_sun)
scene.collection.objects.link(ob_auto_sun)
ob_auto_sun.rotation_euler = (0.872665, 0.174533, 0.523599)
bpy.context.view_layer.update()
